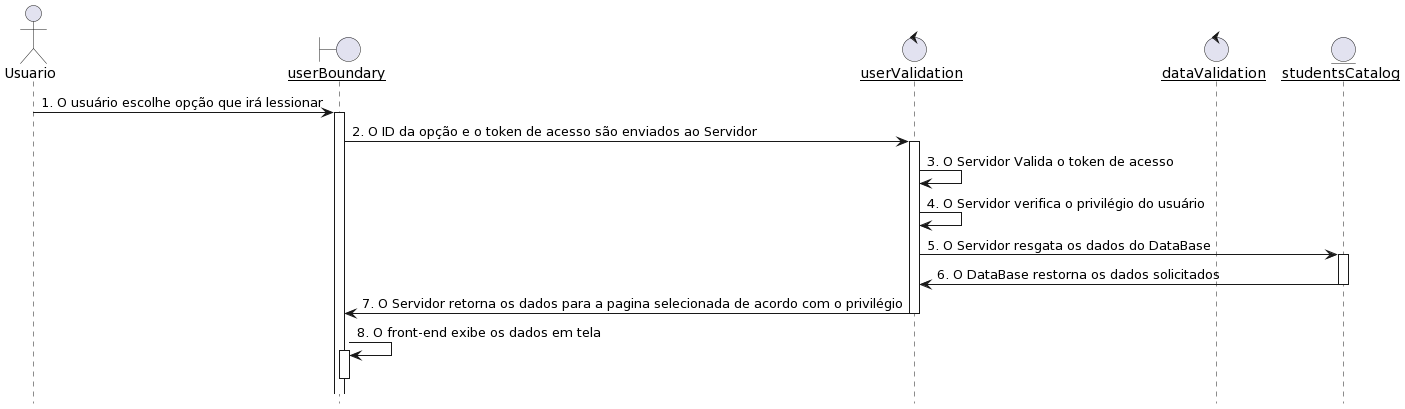

The diagram above was rendered by PlantUML. Its source (embedded in the PNG):
@startuml
hide footbox
actor Usuario
boundary "__userBoundary__" as ub
control "__userValidation__" as uv
control "__dataValidation__" as dv
entity "__studentsCatalog__" as sc

Usuario -> ub : 1. O usuário escolhe opção que irá lessionar
activate ub
ub -> uv : 2. O ID da opção e o token de acesso são enviados ao Servidor
activate uv
uv -> uv : 3. O Servidor Valida o token de acesso
uv -> uv : 4. O Servidor verifica o privilégio do usuário
uv -> sc : 5. O Servidor resgata os dados do DataBase
activate sc
sc -> uv : 6. O DataBase restorna os dados solicitados
deactivate sc
uv -> ub : 7. O Servidor retorna os dados para a pagina selecionada de acordo com o privilégio
deactivate uv
ub -> ub : 8. O front-end exibe os dados em tela
activate ub
deactivate ub
@enduml